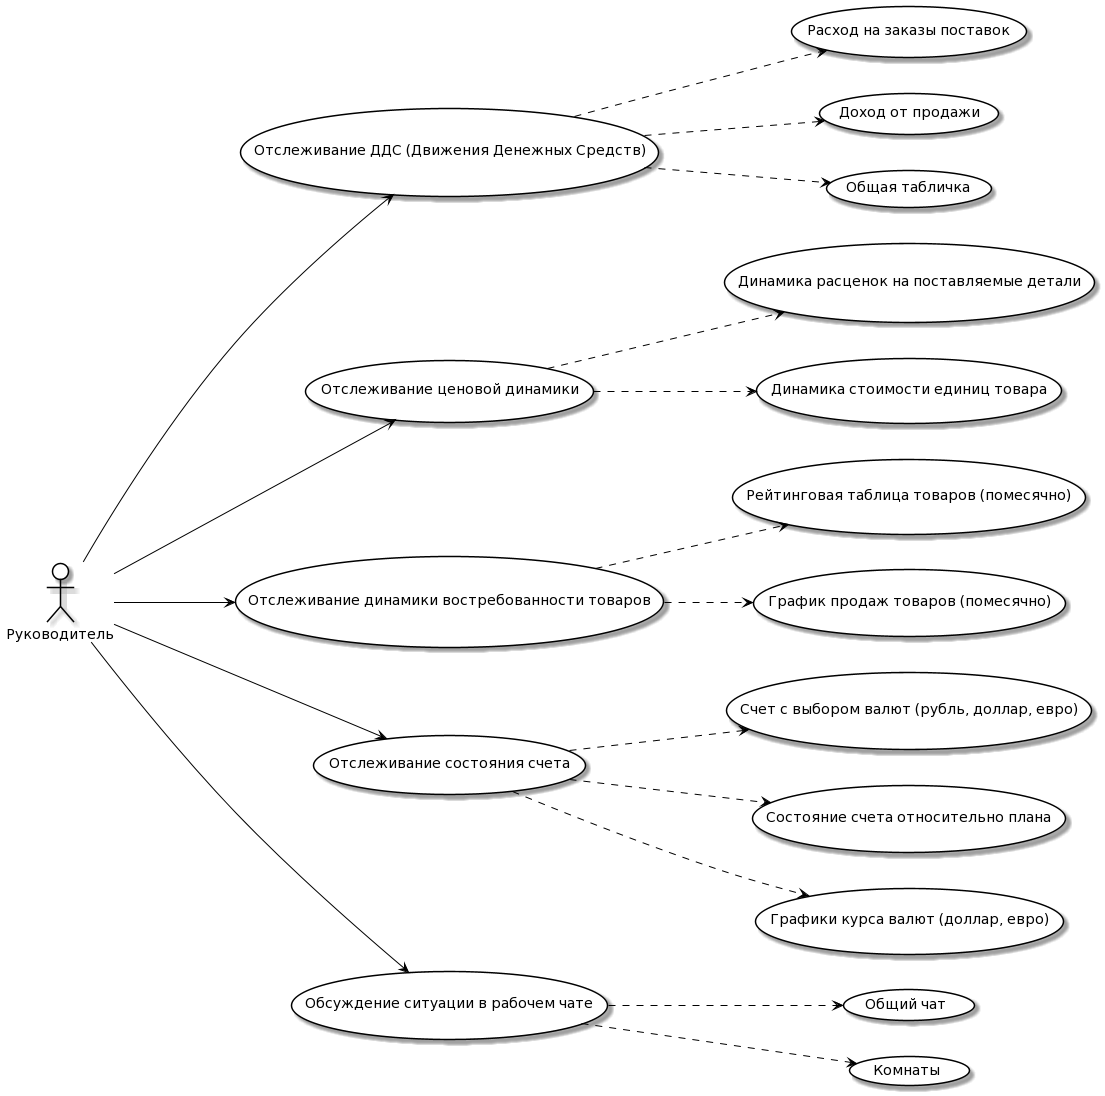

The diagram above was rendered by PlantUML. Its source (embedded in the PNG):
@startuml
skinparam actor {
BackgroundColor White
ArrowColor Black
BorderColor Black
}

skinparam usecase {
BackgroundColor White
ArrowColor Black
BorderColor Black
}

left to right direction

actor "Руководитель"

"Отслеживание ДДС (Движения Денежных Средств)" as (Use1)
"Отслеживание ценовой динамики" as (Use2)
"Отслеживание динамики востребованности товаров" as (Use3)
"Отслеживание состояния счета" as (Use4)
"Обсуждение ситуации в рабочем чате" as (Use5)





usecase Use6 as "Расход на заказы поставок"
usecase Use7 as "Доход от продажи"
usecase Use8 as "Общая табличка"

usecase Use9 as "Динамика расценок на поставляемые детали"
usecase Use10 as "Динамика стоимости единиц товара"

usecase Use11 as "Рейтинговая таблица товаров (помесячно)"
usecase Use12 as "График продаж товаров (помесячно)"

usecase Use13 as "Счет с выбором валют (рубль, доллар, евро)"
usecase Use14 as "Состояние счета относительно плана"
usecase Use15 as "Графики курса валют (доллар, евро)"

usecase Use16 as "Общий чат"
usecase Use17 as "Комнаты"

Руководитель ---> (Use1)
Руководитель ---> (Use2)
Руководитель ---> (Use3)
Руководитель ---> (Use4)
Руководитель ---> (Use5)

(Use1) ..> (Use6)
(Use1) ..> (Use7)
(Use1) ..> (Use8)

(Use2) ..> (Use9)
(Use2) ..> (Use10)

(Use3) ..> (Use11)
(Use3) ..> (Use12)

(Use4) ..> (Use13)
(Use4) ..> (Use14)
(Use4) ..> (Use15)

(Use5) ..> (Use16)
(Use5) ..> (Use17)
@enduml